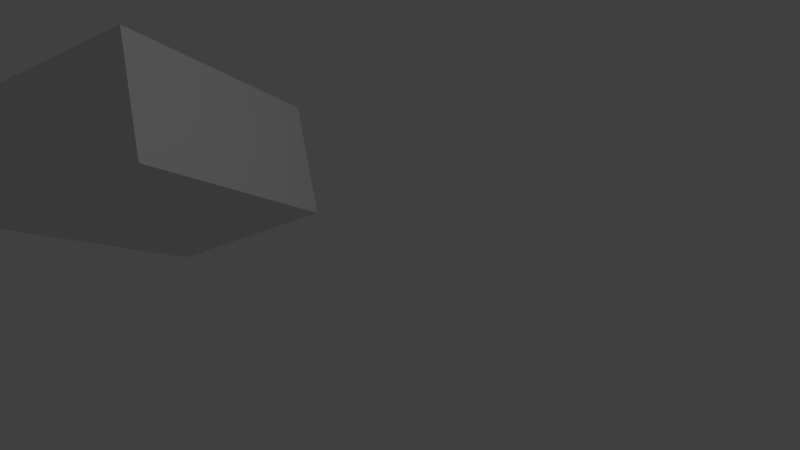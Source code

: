 # Source: D-5_s-2_1.blend  (saved by Blender 2.74.0; exported with 4.5.12 LTS)
import bpy
from mathutils import Matrix  # noqa: F401  (used for matrix-valued properties, if any)

bpy.ops.wm.read_factory_settings(use_empty=True)
scene = bpy.context.scene
scene.name = 'Scene'

# ---- collections
col_collection_1 = bpy.data.collections.new('Collection 1'); scene.collection.children.link(col_collection_1)

# ---- materials (node trees are filled in below, after node groups)
mat_material = bpy.data.materials.new('Material')
mat_material.alpha_threshold = 0.0
mat_material.use_transparent_shadow = False
mat_material.roughness = 0.5
mat_material.line_color = (0.0, 0.0, 0.0, 1.0)

# ---- material node trees

# ---- world
world_world = bpy.data.worlds.new('World'); scene.world = world_world
world_world.color = (0.05088, 0.05088, 0.05088)
world_world.use_sun_shadow = False
world_world.sun_shadow_jitter_overblur = 0.0
world_world.cycles.sampling_method = 'MANUAL'
world_world.cycles.sample_map_resolution = 256

# ---- cameras
cam_camera = bpy.data.cameras.new('Camera')
cam_camera.clip_end = 100.0
cam_camera.lens = 35.0
cam_camera.sensor_width = 32.0
cam_camera.sensor_height = 18.0
cam_camera.ortho_scale = 7.314
cam_camera.dof.focus_distance = 0.0
cam_camera.dof.aperture_fstop = 128.0

# ---- lights
light_lamp = bpy.data.lights.new('Lamp', 'POINT')
light_lamp.transmission_factor = 0.0
light_lamp.cutoff_distance = 30.0
light_lamp.energy = 100.0
light_lamp.shadow_buffer_clip_start = 1.001
light_lamp.shadow_soft_size = 0.1
light_lamp.shadow_maximum_resolution = 0.006
light_lamp.use_absolute_resolution = True
light_lamp.cycles.use_multiple_importance_sampling = False

# ---- meshes
me_cube = bpy.data.meshes.new('Cube')
me_cube.from_pydata([(1.0, 1.0, -1.0), (1.0, -1.0, -1.0), (-1.0, -1.0, -1.0), (-1.0, 1.0, -1.0), (1.0, 1.0, 1.0), (1.0, -1.0, 1.0), (-1.0, -1.0, 1.0), (-1.0, 1.0, 1.0)], [], [(0, 1, 2, 3), (4, 7, 6, 5), (0, 4, 5, 1), (1, 5, 6, 2), (2, 6, 7, 3), (4, 0, 3, 7)])
me_cube.materials.append(mat_material)
me_cube.use_remesh_preserve_volume = False
me_cube.use_remesh_preserve_attributes = False
me_cube.use_mirror_vertex_groups = False
me_cube.update()

# ---- objects
ob_cube = bpy.data.objects.new('Cube', me_cube)
ob_lamp = bpy.data.objects.new('Lamp', light_lamp)
ob_camera = bpy.data.objects.new('Camera', cam_camera)

# ---- transforms, parenting, visibility, modifiers, constraints
ob_cube.location = (-1.862, -1.706, 1.174)
ob_cube.rotation_euler = (-3.75, -0.426, 6.852)
ob_cube.scale = (-1.15, 1.752, -0.7868)
ob_cube.lock_rotations_4d = False
ob_cube.empty_display_type = 'ARROWS'
ob_cube.lineart.crease_threshold = 0.0
ob_lamp.location = (4.356, 1.005, 5.904)
ob_lamp.rotation_euler = (0.6503, 0.05522, 1.866)
ob_lamp.lock_rotations_4d = False
ob_lamp.empty_display_type = 'ARROWS'
ob_lamp.color = (0.0, 0.0, 0.0, 0.0)
ob_lamp.lineart.crease_threshold = 0.0
ob_camera.location = (7.761, -6.508, 5.344)
ob_camera.rotation_euler = (1.109, 0.01082, 0.8149)
ob_camera.lock_rotations_4d = False
ob_camera.empty_display_type = 'ARROWS'
ob_camera.color = (0.0, 0.0, 0.0, 0.0)
ob_camera.display_type = 'WIRE'
ob_camera.lineart.crease_threshold = 0.0

# ---- collection membership
col_collection_1.objects.link(ob_cube)
col_collection_1.objects.link(ob_lamp)
col_collection_1.objects.link(ob_camera)

# ---- scene / render settings (as saved in the file)
scene.camera = ob_camera
scene.frame_start = 1; scene.frame_end = 250; scene.frame_set(1)
scene.render.engine = 'BLENDER_EEVEE_NEXT'
scene.render.resolution_percentage = 50
scene.render.dither_intensity = 0.0
scene.cycles.use_denoising = False
scene.cycles.samples = 10
scene.cycles.sampling_pattern = 'TABULATED_SOBOL'
scene.cycles.light_sampling_threshold = 0.0
scene.cycles.use_adaptive_sampling = False
scene.cycles.use_light_tree = False
scene.cycles.blur_glossy = 0.0
scene.cycles.pixel_filter_type = 'GAUSSIAN'
scene.cycles.sample_clamp_indirect = 0.0
scene.view_settings.view_transform = 'Standard'
bpy.context.view_layer.update()
